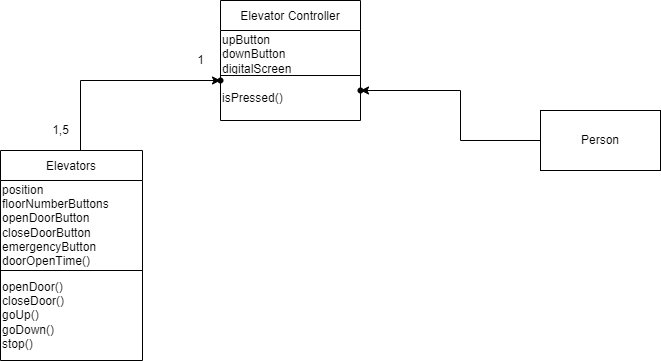

The diagram above was exported from draw.io. Its source (the exported page's mxGraphModel, read from the mxfile embedded in the PNG):
<mxGraphModel dx="868" dy="450" grid="1" gridSize="10" guides="1" tooltips="1" connect="1" arrows="1" fold="1" page="1" pageScale="1" pageWidth="827" pageHeight="1169" math="0" shadow="0">
  <root>
    <mxCell id="0" />
    <mxCell id="1" parent="0" />
    <mxCell id="JI8RwN_0XLYYIB7FQlzM-11" value="Elevator Controller" style="shape=table;startSize=30;container=1;collapsible=0;childLayout=tableLayout;" parent="1" vertex="1">
      <mxGeometry x="300" y="10" width="140" height="120" as="geometry" />
    </mxCell>
    <mxCell id="JI8RwN_0XLYYIB7FQlzM-12" value="" style="shape=tableRow;horizontal=0;startSize=0;swimlaneHead=0;swimlaneBody=0;top=0;left=0;bottom=0;right=0;collapsible=0;dropTarget=0;fillColor=none;points=[[0,0.5],[1,0.5]];portConstraint=eastwest;" parent="JI8RwN_0XLYYIB7FQlzM-11" vertex="1">
      <mxGeometry y="30" width="140" height="45" as="geometry" />
    </mxCell>
    <mxCell id="JI8RwN_0XLYYIB7FQlzM-13" value="&lt;div style=&quot;&quot;&gt;&lt;span style=&quot;background-color: initial;&quot;&gt;upButton&lt;/span&gt;&lt;/div&gt;&lt;div style=&quot;&quot;&gt;&lt;span style=&quot;background-color: initial;&quot;&gt;downButton&lt;/span&gt;&lt;/div&gt;&lt;div style=&quot;&quot;&gt;&lt;span style=&quot;background-color: initial;&quot;&gt;digitalScreen&lt;/span&gt;&lt;/div&gt;" style="shape=partialRectangle;html=1;whiteSpace=wrap;connectable=0;overflow=hidden;fillColor=none;top=0;left=0;bottom=0;right=0;pointerEvents=1;align=left;" parent="JI8RwN_0XLYYIB7FQlzM-12" vertex="1">
      <mxGeometry width="140" height="45" as="geometry">
        <mxRectangle width="140" height="45" as="alternateBounds" />
      </mxGeometry>
    </mxCell>
    <mxCell id="JI8RwN_0XLYYIB7FQlzM-14" value="" style="shape=tableRow;horizontal=0;startSize=0;swimlaneHead=0;swimlaneBody=0;top=0;left=0;bottom=0;right=0;collapsible=0;dropTarget=0;fillColor=none;points=[[0,0.5],[1,0.5]];portConstraint=eastwest;" parent="JI8RwN_0XLYYIB7FQlzM-11" vertex="1">
      <mxGeometry y="75" width="140" height="45" as="geometry" />
    </mxCell>
    <mxCell id="JI8RwN_0XLYYIB7FQlzM-15" value="isPressed()" style="shape=partialRectangle;html=1;whiteSpace=wrap;connectable=0;overflow=hidden;fillColor=none;top=0;left=0;bottom=0;right=0;pointerEvents=1;align=left;" parent="JI8RwN_0XLYYIB7FQlzM-14" vertex="1">
      <mxGeometry width="140" height="45" as="geometry">
        <mxRectangle width="140" height="45" as="alternateBounds" />
      </mxGeometry>
    </mxCell>
    <mxCell id="JI8RwN_0XLYYIB7FQlzM-18" value="" style="edgeStyle=orthogonalEdgeStyle;rounded=0;orthogonalLoop=1;jettySize=auto;html=1;" parent="1" source="JI8RwN_0XLYYIB7FQlzM-16" target="JI8RwN_0XLYYIB7FQlzM-17" edge="1">
      <mxGeometry relative="1" as="geometry" />
    </mxCell>
    <mxCell id="JI8RwN_0XLYYIB7FQlzM-16" value="Person" style="rounded=0;whiteSpace=wrap;html=1;" parent="1" vertex="1">
      <mxGeometry x="620" y="120" width="120" height="60" as="geometry" />
    </mxCell>
    <mxCell id="JI8RwN_0XLYYIB7FQlzM-17" value="" style="shape=waypoint;sketch=0;size=6;pointerEvents=1;points=[];fillColor=default;resizable=0;rotatable=0;perimeter=centerPerimeter;snapToPoint=1;rounded=0;" parent="1" vertex="1">
      <mxGeometry x="420" y="80" width="40" height="40" as="geometry" />
    </mxCell>
    <mxCell id="JI8RwN_0XLYYIB7FQlzM-26" value="" style="edgeStyle=orthogonalEdgeStyle;rounded=0;orthogonalLoop=1;jettySize=auto;html=1;" parent="1" source="JI8RwN_0XLYYIB7FQlzM-20" target="JI8RwN_0XLYYIB7FQlzM-25" edge="1">
      <mxGeometry relative="1" as="geometry">
        <Array as="points">
          <mxPoint x="160" y="90" />
        </Array>
      </mxGeometry>
    </mxCell>
    <mxCell id="JI8RwN_0XLYYIB7FQlzM-20" value="Elevators" style="shape=table;startSize=30;container=1;collapsible=0;childLayout=tableLayout;" parent="1" vertex="1">
      <mxGeometry x="80" y="160" width="142" height="210" as="geometry" />
    </mxCell>
    <mxCell id="JI8RwN_0XLYYIB7FQlzM-21" value="" style="shape=tableRow;horizontal=0;startSize=0;swimlaneHead=0;swimlaneBody=0;top=0;left=0;bottom=0;right=0;collapsible=0;dropTarget=0;fillColor=none;points=[[0,0.5],[1,0.5]];portConstraint=eastwest;" parent="JI8RwN_0XLYYIB7FQlzM-20" vertex="1">
      <mxGeometry y="30" width="142" height="90" as="geometry" />
    </mxCell>
    <mxCell id="JI8RwN_0XLYYIB7FQlzM-22" value="&lt;div style=&quot;&quot;&gt;&lt;span style=&quot;background-color: initial;&quot;&gt;position&lt;/span&gt;&lt;/div&gt;&lt;div style=&quot;&quot;&gt;&lt;span style=&quot;background-color: initial;&quot;&gt;floorNumberButtons&lt;/span&gt;&lt;/div&gt;&lt;div style=&quot;&quot;&gt;&lt;span style=&quot;background-color: initial;&quot;&gt;openDoorButton&lt;/span&gt;&lt;/div&gt;&lt;div style=&quot;&quot;&gt;&lt;span style=&quot;background-color: initial;&quot;&gt;closeDoorButton&lt;/span&gt;&lt;/div&gt;&lt;div style=&quot;&quot;&gt;&lt;span style=&quot;background-color: initial;&quot;&gt;emergencyButton&lt;/span&gt;&lt;/div&gt;&lt;div style=&quot;&quot;&gt;&lt;span style=&quot;background-color: initial;&quot;&gt;doorOpenTime()&lt;/span&gt;&lt;/div&gt;" style="shape=partialRectangle;html=1;whiteSpace=wrap;connectable=0;overflow=hidden;fillColor=none;top=0;left=0;bottom=0;right=0;pointerEvents=1;align=left;" parent="JI8RwN_0XLYYIB7FQlzM-21" vertex="1">
      <mxGeometry width="142" height="90" as="geometry">
        <mxRectangle width="142" height="90" as="alternateBounds" />
      </mxGeometry>
    </mxCell>
    <mxCell id="JI8RwN_0XLYYIB7FQlzM-23" value="" style="shape=tableRow;horizontal=0;startSize=0;swimlaneHead=0;swimlaneBody=0;top=0;left=0;bottom=0;right=0;collapsible=0;dropTarget=0;fillColor=none;points=[[0,0.5],[1,0.5]];portConstraint=eastwest;" parent="JI8RwN_0XLYYIB7FQlzM-20" vertex="1">
      <mxGeometry y="120" width="142" height="90" as="geometry" />
    </mxCell>
    <mxCell id="JI8RwN_0XLYYIB7FQlzM-24" value="openDoor()&lt;br&gt;closeDoor()&lt;br&gt;goUp()&lt;br&gt;goDown()&lt;br&gt;stop()" style="shape=partialRectangle;html=1;whiteSpace=wrap;connectable=0;overflow=hidden;fillColor=none;top=0;left=0;bottom=0;right=0;pointerEvents=1;align=left;" parent="JI8RwN_0XLYYIB7FQlzM-23" vertex="1">
      <mxGeometry width="142" height="90" as="geometry">
        <mxRectangle width="142" height="90" as="alternateBounds" />
      </mxGeometry>
    </mxCell>
    <mxCell id="JI8RwN_0XLYYIB7FQlzM-25" value="" style="shape=waypoint;sketch=0;size=6;pointerEvents=1;points=[];fillColor=default;resizable=0;rotatable=0;perimeter=centerPerimeter;snapToPoint=1;startSize=30;" parent="1" vertex="1">
      <mxGeometry x="280" y="70" width="40" height="40" as="geometry" />
    </mxCell>
    <mxCell id="JI8RwN_0XLYYIB7FQlzM-27" value="1" style="text;html=1;align=center;verticalAlign=middle;resizable=0;points=[];autosize=1;strokeColor=none;fillColor=none;" parent="1" vertex="1">
      <mxGeometry x="270" y="60" width="20" height="20" as="geometry" />
    </mxCell>
    <mxCell id="JI8RwN_0XLYYIB7FQlzM-28" value="1,5" style="text;html=1;align=center;verticalAlign=middle;resizable=0;points=[];autosize=1;strokeColor=none;fillColor=none;" parent="1" vertex="1">
      <mxGeometry x="125" y="130" width="30" height="20" as="geometry" />
    </mxCell>
  </root>
</mxGraphModel>